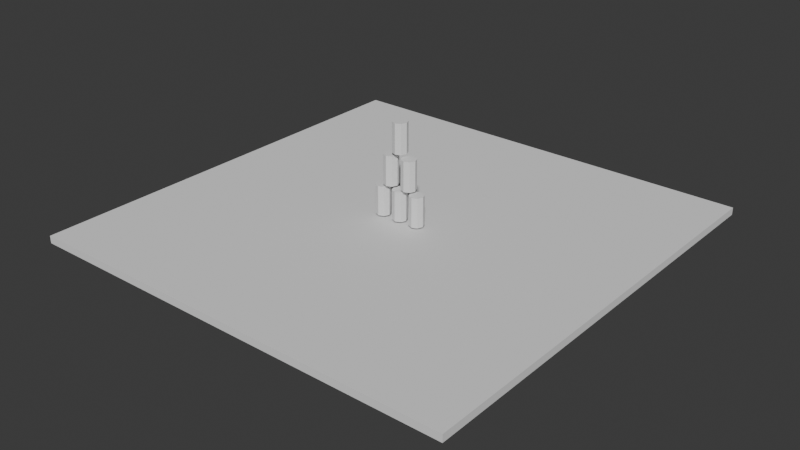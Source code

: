 # Source: world.blend  (saved by Blender 4.1.24; exported with 4.5.12 LTS)
import bpy
from mathutils import Matrix  # noqa: F401  (used for matrix-valued properties, if any)

bpy.ops.wm.read_factory_settings(use_empty=True)
scene = bpy.context.scene
scene.name = 'world'
col_cylinder = bpy.data.collections.new('Cylinder')  # instanced only; not linked into the scene

# ---- world
world_world = bpy.data.worlds.new('World'); scene.world = world_world
world_world.use_nodes = True; world_world.node_tree.nodes.clear()
_N = world_world.node_tree.nodes; _L = world_world.node_tree.links
n0 = _N.new('ShaderNodeOutputWorld'); n0.name = 'World Output'; n0.location = (300, 300)
n1 = _N.new('ShaderNodeBackground'); n1.name = 'Background'; n1.location = (10, 300)
n1.inputs[0].default_value = (0.05088, 0.05088, 0.05088, 1.0)
_L.new(n1.outputs[0], n0.inputs[0])
n0.is_active_output = True
world_world.color = (0.05088, 0.05088, 0.05088)
world_world.use_sun_shadow = False
world_world.sun_shadow_jitter_overblur = 0.0

# ---- meshes
me_cube_003 = bpy.data.meshes.new('Cube.003')
me_cube_003.from_pydata([(-7.5, -7.5, -0.125), (-7.5, -7.5, 0.125), (-7.5, 7.5, -0.125), (-7.5, 7.5, 0.125), (7.5, -7.5, -0.125), (7.5, -7.5, 0.125), (7.5, 7.5, -0.125), (7.5, 7.5, 0.125)], [], [(0, 1, 3, 2), (2, 3, 7, 6), (6, 7, 5, 4), (4, 5, 1, 0), (2, 6, 4, 0), (7, 3, 1, 5)])
_uv = me_cube_003.uv_layers.new(name='UVMap')
_uv.uv.foreach_set('vector', [0.375, 0.0, 0.625, 0.0, 0.625, 0.25, 0.375, 0.25, 0.375, 0.25, 0.625, 0.25, 0.625, 0.5, 0.375, 0.5, 0.375, 0.5, 0.625, 0.5, 0.625, 0.75, 0.375, 0.75, 0.375, 0.75, 0.625, 0.75, 0.625, 1.0, 0.375, 1.0, 0.125, 0.5, 0.375, 0.5, 0.375, 0.75, 0.125, 0.75, 0.625, 0.5, 0.875, 0.5, 0.875, 0.75, 0.625, 0.75])
me_cube_003.update()
me_cylinder = bpy.data.meshes.new('Cylinder')
me_cylinder.from_pydata([(0.0, 0.25, -0.5), (0.0, 0.25, 0.5), (0.1768, 0.1768, -0.5), (0.1768, 0.1768, 0.5), (0.25, 0.0, -0.5), (0.25, 0.0, 0.5), (0.1768, -0.1768, -0.5), (0.1768, -0.1768, 0.5), (0.0, -0.25, -0.5), (0.0, -0.25, 0.5), (-0.1768, -0.1768, -0.5), (-0.1768, -0.1768, 0.5), (-0.25, 0.0, -0.5), (-0.25, 0.0, 0.5), (-0.1768, 0.1768, -0.5), (-0.1768, 0.1768, 0.5)], [], [(0, 1, 3, 2), (2, 3, 5, 4), (4, 5, 7, 6), (6, 7, 9, 8), (8, 9, 11, 10), (10, 11, 13, 12), (3, 1, 15, 13, 11, 9, 7, 5), (12, 13, 15, 14), (14, 15, 1, 0), (0, 2, 4, 6, 8, 10, 12, 14)])
_uv = me_cylinder.uv_layers.new(name='UVMap')
_uv.uv.foreach_set('vector', [1.0, 0.5, 1.0, 1.0, 0.875, 1.0, 0.875, 0.5, 0.875, 0.5, 0.875, 1.0, 0.75, 1.0, 0.75, 0.5, 0.75, 0.5, 0.75, 1.0, 0.625, 1.0, 0.625, 0.5, 0.625, 0.5, 0.625, 1.0, 0.5, 1.0, 0.5, 0.5, 0.5, 0.5, 0.5, 1.0, 0.375, 1.0, 0.375, 0.5, 0.375, 0.5, 0.375, 1.0, 0.25, 1.0, 0.25, 0.5, 0.4197, 0.4197, 0.25, 0.49, 0.08029, 0.4197, 0.01, 0.25, 0.08029, 0.08029, 0.25, 0.01, 0.4197, 0.08029, 0.49, 0.25, 0.25, 0.5, 0.25, 1.0, 0.125, 1.0, 0.125, 0.5, 0.125, 0.5, 0.125, 1.0, 0.0, 1.0, 0.0, 0.5, 0.75, 0.49, 0.9197, 0.4197, 0.99, 0.25, 0.9197, 0.08029, 0.75, 0.01, 0.5803, 0.08029, 0.51, 0.25, 0.5803, 0.4197])
me_cylinder.update()

# ---- objects
ob_cylinder_007 = bpy.data.objects.new('Cylinder.007', None)
ob_cylinder_008 = bpy.data.objects.new('Cylinder.008', None)
ob_cylinder_009 = bpy.data.objects.new('Cylinder.009', None)
ob_cylinder_010 = bpy.data.objects.new('Cylinder.010', None)
ob_cylinder_011 = bpy.data.objects.new('Cylinder.011', None)
ob_cylinder_012 = bpy.data.objects.new('Cylinder.012', None)
ob_ground_001 = bpy.data.objects.new('Ground.001', me_cube_003)
ob_cylinder_002 = bpy.data.objects.new('cylinder.002', me_cylinder)

# ---- transforms, parenting, visibility, modifiers, constraints
ob_cylinder_007.location = (-0.00287, -0.00287, 0.7225)
ob_cylinder_007.rotation_euler = (0.0, -0.0, 1.571)
ob_cylinder_007.instance_type = 'COLLECTION'
ob_cylinder_008.location = (0.6559, -0.00287, 0.7225)
ob_cylinder_008.rotation_euler = (0.0, -0.0, 1.571)
ob_cylinder_008.instance_type = 'COLLECTION'
ob_cylinder_009.location = (-0.6665, -0.002871, 0.7225)
ob_cylinder_009.rotation_euler = (0.0, -0.0, 1.571)
ob_cylinder_009.instance_type = 'COLLECTION'
ob_cylinder_010.location = (-0.3439, -0.00287, 1.823)
ob_cylinder_010.rotation_euler = (0.0, -0.0, 1.571)
ob_cylinder_010.instance_type = 'COLLECTION'
ob_cylinder_011.location = (0.3452, -0.00287, 1.823)
ob_cylinder_011.rotation_euler = (0.0, -0.0, 1.571)
ob_cylinder_011.instance_type = 'COLLECTION'
ob_cylinder_012.location = (0.01208, -0.00287, 2.963)
ob_cylinder_012.rotation_euler = (0.0, -0.0, 1.571)
ob_cylinder_012.instance_type = 'COLLECTION'
ob_ground_001.location = (0.0, 0.0, 0.0)
ob_cylinder_002.location = (0.0, 0.0, 0.0)
ob_cylinder_007.instance_collection = col_cylinder
ob_cylinder_008.instance_collection = col_cylinder
ob_cylinder_009.instance_collection = col_cylinder
ob_cylinder_010.instance_collection = col_cylinder
ob_cylinder_011.instance_collection = col_cylinder
ob_cylinder_012.instance_collection = col_cylinder

# ---- collection membership
scene.collection.objects.link(ob_cylinder_007)
scene.collection.objects.link(ob_cylinder_008)
scene.collection.objects.link(ob_cylinder_009)
scene.collection.objects.link(ob_cylinder_010)
scene.collection.objects.link(ob_cylinder_011)
scene.collection.objects.link(ob_cylinder_012)
scene.collection.objects.link(ob_ground_001)
col_cylinder.objects.link(ob_cylinder_002)

# ---- scene / render settings (as saved in the file)
scene.frame_start = 1; scene.frame_end = 250; scene.frame_set(1)
scene.render.engine = 'BLENDER_EEVEE_NEXT'
scene.cycles.sampling_pattern = 'TABULATED_SOBOL'
scene.eevee.ray_tracing_options.trace_max_roughness = 0.0
bpy.context.view_layer.update()

# ---- added for rendering (the .blend has no active camera and no usable light): camera, sun
cam_auto = bpy.data.cameras.new('AutoCamera')
cam_auto.lens = 50.0
cam_auto.sensor_width = 36.0
cam_auto.clip_end = 1000.0
ob_auto_camera = bpy.data.objects.new('AutoCamera', cam_auto)
scene.collection.objects.link(ob_auto_camera)
ob_auto_camera.location = (19.6283, -23.554, 15.7027)
ob_auto_camera.rotation_euler = (1.09748, -7.21219e-08, 0.694738)
scene.camera = ob_auto_camera
light_auto_sun = bpy.data.lights.new('AutoSun', 'SUN')
light_auto_sun.energy = 3.0
light_auto_sun.angle = 0.0523599
ob_auto_sun = bpy.data.objects.new('AutoSun', light_auto_sun)
scene.collection.objects.link(ob_auto_sun)
ob_auto_sun.rotation_euler = (0.872665, 0.174533, 0.523599)
bpy.context.view_layer.update()
